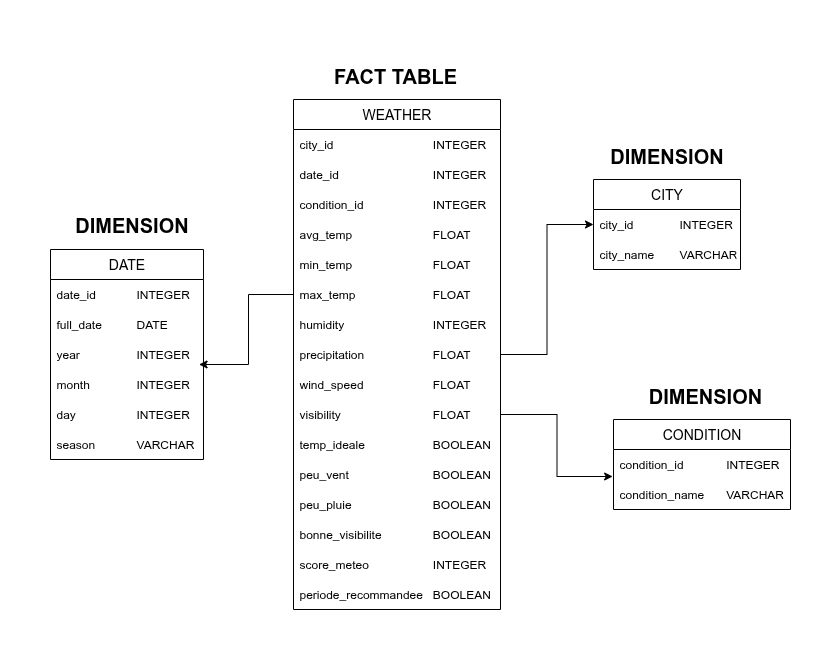

The diagram above was exported from draw.io. Its source (the exported page's mxGraphModel, read from the mxfile embedded in the PNG):
<mxGraphModel dx="1426" dy="724" grid="1" gridSize="10" guides="1" tooltips="1" connect="1" arrows="1" fold="1" page="1" pageScale="1" pageWidth="1169" pageHeight="827" background="light-dark(#FFFFFF,#000000)" math="0" shadow="0">
  <root>
    <mxCell id="0" />
    <mxCell id="1" parent="0" />
    <mxCell id="w1MrBfVfwbOnI19xZPe2-3" value="&lt;div&gt;&lt;font style=&quot;font-size: 14px;&quot;&gt;WEATHER&lt;/font&gt;&lt;/div&gt;" style="swimlane;fontStyle=0;childLayout=stackLayout;horizontal=1;startSize=30;horizontalStack=0;resizeParent=1;resizeParentMax=0;resizeLast=0;collapsible=1;marginBottom=0;whiteSpace=wrap;html=1;strokeColor=default;" vertex="1" parent="1">
      <mxGeometry x="453" y="169" width="207" height="510" as="geometry">
        <mxRectangle x="220" y="190" width="80" height="30" as="alternateBounds" />
      </mxGeometry>
    </mxCell>
    <mxCell id="w1MrBfVfwbOnI19xZPe2-4" value="city_id&lt;span style=&quot;white-space: pre;&quot;&gt;&#09;&lt;span style=&quot;white-space: pre;&quot;&gt;&#09;&lt;/span&gt;&lt;span style=&quot;white-space: pre;&quot;&gt;&#09;&lt;/span&gt;&lt;span style=&quot;white-space: pre;&quot;&gt;&#09;&lt;/span&gt;&lt;/span&gt;INTEGER" style="text;strokeColor=none;fillColor=none;align=left;verticalAlign=middle;spacingLeft=4;spacingRight=4;overflow=hidden;points=[[0,0.5],[1,0.5]];portConstraint=eastwest;rotatable=0;whiteSpace=wrap;html=1;" vertex="1" parent="w1MrBfVfwbOnI19xZPe2-3">
      <mxGeometry y="30" width="207" height="30" as="geometry" />
    </mxCell>
    <mxCell id="w1MrBfVfwbOnI19xZPe2-5" value="date_id&lt;span style=&quot;white-space: pre;&quot;&gt;&#09;&lt;span style=&quot;white-space: pre;&quot;&gt;&#09;&lt;/span&gt;&lt;span style=&quot;white-space: pre;&quot;&gt;&#09;&lt;/span&gt;&lt;span style=&quot;white-space: pre;&quot;&gt;&#09;&lt;/span&gt;&lt;/span&gt;INTEGER" style="text;strokeColor=none;fillColor=none;align=left;verticalAlign=middle;spacingLeft=4;spacingRight=4;overflow=hidden;points=[[0,0.5],[1,0.5]];portConstraint=eastwest;rotatable=0;whiteSpace=wrap;html=1;" vertex="1" parent="w1MrBfVfwbOnI19xZPe2-3">
      <mxGeometry y="60" width="207" height="30" as="geometry" />
    </mxCell>
    <mxCell id="w1MrBfVfwbOnI19xZPe2-6" value="condition_id&lt;span style=&quot;white-space: pre;&quot;&gt;&#09;&lt;span style=&quot;white-space: pre;&quot;&gt;&#09;&lt;/span&gt;&lt;span style=&quot;white-space: pre;&quot;&gt;&#09;&lt;/span&gt;&lt;/span&gt;INTEGER" style="text;strokeColor=none;fillColor=none;align=left;verticalAlign=middle;spacingLeft=4;spacingRight=4;overflow=hidden;points=[[0,0.5],[1,0.5]];portConstraint=eastwest;rotatable=0;whiteSpace=wrap;html=1;" vertex="1" parent="w1MrBfVfwbOnI19xZPe2-3">
      <mxGeometry y="90" width="207" height="30" as="geometry" />
    </mxCell>
    <mxCell id="w1MrBfVfwbOnI19xZPe2-12" value="avg_temp&lt;span style=&quot;white-space: pre;&quot;&gt;&#09;&lt;span style=&quot;white-space: pre;&quot;&gt;&#09;&lt;/span&gt;&lt;span style=&quot;white-space: pre;&quot;&gt;&#09;&lt;/span&gt;&lt;/span&gt;FLOAT" style="text;strokeColor=none;fillColor=none;align=left;verticalAlign=middle;spacingLeft=4;spacingRight=4;overflow=hidden;points=[[0,0.5],[1,0.5]];portConstraint=eastwest;rotatable=0;whiteSpace=wrap;html=1;" vertex="1" parent="w1MrBfVfwbOnI19xZPe2-3">
      <mxGeometry y="120" width="207" height="30" as="geometry" />
    </mxCell>
    <mxCell id="w1MrBfVfwbOnI19xZPe2-21" value="min_temp&lt;span style=&quot;white-space: pre;&quot;&gt;&#09;&lt;span style=&quot;white-space: pre;&quot;&gt;&#09;&lt;/span&gt;&lt;span style=&quot;white-space: pre;&quot;&gt;&#09;&lt;/span&gt;&lt;/span&gt;FLOAT" style="text;strokeColor=none;fillColor=none;align=left;verticalAlign=middle;spacingLeft=4;spacingRight=4;overflow=hidden;points=[[0,0.5],[1,0.5]];portConstraint=eastwest;rotatable=0;whiteSpace=wrap;html=1;" vertex="1" parent="w1MrBfVfwbOnI19xZPe2-3">
      <mxGeometry y="150" width="207" height="30" as="geometry" />
    </mxCell>
    <mxCell id="w1MrBfVfwbOnI19xZPe2-20" value="max_temp&lt;span style=&quot;white-space: pre;&quot;&gt;&#09;&lt;span style=&quot;white-space: pre;&quot;&gt;&#09;&lt;/span&gt;&lt;span style=&quot;white-space: pre;&quot;&gt;&#09;&lt;/span&gt;&lt;/span&gt;FLOAT" style="text;strokeColor=none;fillColor=none;align=left;verticalAlign=middle;spacingLeft=4;spacingRight=4;overflow=hidden;points=[[0,0.5],[1,0.5]];portConstraint=eastwest;rotatable=0;whiteSpace=wrap;html=1;" vertex="1" parent="w1MrBfVfwbOnI19xZPe2-3">
      <mxGeometry y="180" width="207" height="30" as="geometry" />
    </mxCell>
    <mxCell id="w1MrBfVfwbOnI19xZPe2-19" value="humidity&lt;span style=&quot;white-space: pre;&quot;&gt;&#09;&lt;span style=&quot;white-space: pre;&quot;&gt;&#09;&lt;/span&gt;&lt;span style=&quot;white-space: pre;&quot;&gt;&#09;&lt;/span&gt;&lt;span style=&quot;white-space: pre;&quot;&gt;&#09;&lt;/span&gt;&lt;/span&gt;INTEGER" style="text;strokeColor=none;fillColor=none;align=left;verticalAlign=middle;spacingLeft=4;spacingRight=4;overflow=hidden;points=[[0,0.5],[1,0.5]];portConstraint=eastwest;rotatable=0;whiteSpace=wrap;html=1;" vertex="1" parent="w1MrBfVfwbOnI19xZPe2-3">
      <mxGeometry y="210" width="207" height="30" as="geometry" />
    </mxCell>
    <mxCell id="w1MrBfVfwbOnI19xZPe2-14" value="precipitation&lt;span style=&quot;white-space: pre;&quot;&gt;&#09;&lt;span style=&quot;white-space: pre;&quot;&gt;&#09;&lt;/span&gt;&lt;span style=&quot;white-space: pre;&quot;&gt;&#09;&lt;/span&gt;&lt;/span&gt;FLOAT" style="text;strokeColor=none;fillColor=none;align=left;verticalAlign=middle;spacingLeft=4;spacingRight=4;overflow=hidden;points=[[0,0.5],[1,0.5]];portConstraint=eastwest;rotatable=0;whiteSpace=wrap;html=1;" vertex="1" parent="w1MrBfVfwbOnI19xZPe2-3">
      <mxGeometry y="240" width="207" height="30" as="geometry" />
    </mxCell>
    <mxCell id="w1MrBfVfwbOnI19xZPe2-17" value="wind_speed&lt;span style=&quot;white-space: pre;&quot;&gt;&#09;&lt;span style=&quot;white-space: pre;&quot;&gt;&#09;&lt;/span&gt;&lt;span style=&quot;white-space: pre;&quot;&gt;&#09;&lt;/span&gt;&lt;/span&gt;FLOAT" style="text;strokeColor=none;fillColor=none;align=left;verticalAlign=middle;spacingLeft=4;spacingRight=4;overflow=hidden;points=[[0,0.5],[1,0.5]];portConstraint=eastwest;rotatable=0;whiteSpace=wrap;html=1;" vertex="1" parent="w1MrBfVfwbOnI19xZPe2-3">
      <mxGeometry y="270" width="207" height="30" as="geometry" />
    </mxCell>
    <mxCell id="w1MrBfVfwbOnI19xZPe2-15" value="visibility&lt;span style=&quot;white-space: pre;&quot;&gt;&#09;&lt;span style=&quot;white-space: pre;&quot;&gt;&#09;&lt;/span&gt;&lt;span style=&quot;white-space: pre;&quot;&gt;&#09;&lt;/span&gt;&lt;span style=&quot;white-space: pre;&quot;&gt;&#09;&lt;/span&gt;&lt;/span&gt;FLOAT" style="text;strokeColor=none;fillColor=none;align=left;verticalAlign=middle;spacingLeft=4;spacingRight=4;overflow=hidden;points=[[0,0.5],[1,0.5]];portConstraint=eastwest;rotatable=0;whiteSpace=wrap;html=1;" vertex="1" parent="w1MrBfVfwbOnI19xZPe2-3">
      <mxGeometry y="300" width="207" height="30" as="geometry" />
    </mxCell>
    <mxCell id="w1MrBfVfwbOnI19xZPe2-16" value="temp_ideale &lt;span style=&quot;white-space: pre;&quot;&gt;&#09;&lt;span style=&quot;white-space: pre;&quot;&gt;&#09;&lt;/span&gt;&lt;span style=&quot;white-space: pre;&quot;&gt;&#09;&lt;/span&gt;&lt;/span&gt;BOOLEAN" style="text;strokeColor=none;fillColor=none;align=left;verticalAlign=middle;spacingLeft=4;spacingRight=4;overflow=hidden;points=[[0,0.5],[1,0.5]];portConstraint=eastwest;rotatable=0;whiteSpace=wrap;html=1;" vertex="1" parent="w1MrBfVfwbOnI19xZPe2-3">
      <mxGeometry y="330" width="207" height="30" as="geometry" />
    </mxCell>
    <mxCell id="w1MrBfVfwbOnI19xZPe2-18" value="peu_vent&lt;span style=&quot;white-space: pre;&quot;&gt;&#09;&lt;/span&gt;&lt;span style=&quot;white-space: pre;&quot;&gt;&#09;&lt;span style=&quot;white-space: pre;&quot;&gt;&#09;&lt;/span&gt;&lt;span style=&quot;white-space: pre;&quot;&gt;&#09;&lt;/span&gt;&lt;/span&gt;BOOLEAN" style="text;strokeColor=none;fillColor=none;align=left;verticalAlign=middle;spacingLeft=4;spacingRight=4;overflow=hidden;points=[[0,0.5],[1,0.5]];portConstraint=eastwest;rotatable=0;whiteSpace=wrap;html=1;" vertex="1" parent="w1MrBfVfwbOnI19xZPe2-3">
      <mxGeometry y="360" width="207" height="30" as="geometry" />
    </mxCell>
    <mxCell id="w1MrBfVfwbOnI19xZPe2-26" value="peu_pluie&lt;span style=&quot;white-space: pre;&quot;&gt;&#09;&lt;span style=&quot;white-space: pre;&quot;&gt;&#09;&lt;/span&gt;&lt;span style=&quot;white-space: pre;&quot;&gt;&#09;&lt;/span&gt;&lt;/span&gt;BOOLEAN" style="text;strokeColor=none;fillColor=none;align=left;verticalAlign=middle;spacingLeft=4;spacingRight=4;overflow=hidden;points=[[0,0.5],[1,0.5]];portConstraint=eastwest;rotatable=0;whiteSpace=wrap;html=1;" vertex="1" parent="w1MrBfVfwbOnI19xZPe2-3">
      <mxGeometry y="390" width="207" height="30" as="geometry" />
    </mxCell>
    <mxCell id="w1MrBfVfwbOnI19xZPe2-25" value="bonne_visibilite&lt;span style=&quot;white-space: pre;&quot;&gt;&#09;&lt;span style=&quot;white-space: pre;&quot;&gt;&#09;&lt;/span&gt;&lt;/span&gt;BOOLEAN" style="text;strokeColor=none;fillColor=none;align=left;verticalAlign=middle;spacingLeft=4;spacingRight=4;overflow=hidden;points=[[0,0.5],[1,0.5]];portConstraint=eastwest;rotatable=0;whiteSpace=wrap;html=1;" vertex="1" parent="w1MrBfVfwbOnI19xZPe2-3">
      <mxGeometry y="420" width="207" height="30" as="geometry" />
    </mxCell>
    <mxCell id="w1MrBfVfwbOnI19xZPe2-24" value="score_meteo&lt;span style=&quot;white-space: pre;&quot;&gt;&#09;&lt;span style=&quot;white-space: pre;&quot;&gt;&#09;&lt;/span&gt;&lt;span style=&quot;white-space: pre;&quot;&gt;&#09;&lt;/span&gt;&lt;/span&gt;INTEGER" style="text;strokeColor=none;fillColor=none;align=left;verticalAlign=middle;spacingLeft=4;spacingRight=4;overflow=hidden;points=[[0,0.5],[1,0.5]];portConstraint=eastwest;rotatable=0;whiteSpace=wrap;html=1;" vertex="1" parent="w1MrBfVfwbOnI19xZPe2-3">
      <mxGeometry y="450" width="207" height="30" as="geometry" />
    </mxCell>
    <mxCell id="w1MrBfVfwbOnI19xZPe2-22" value="periode_recommandee&lt;span style=&quot;white-space: pre;&quot;&gt;&#09;&lt;/span&gt;BOOLEAN" style="text;strokeColor=none;fillColor=none;align=left;verticalAlign=middle;spacingLeft=4;spacingRight=4;overflow=hidden;points=[[0,0.5],[1,0.5]];portConstraint=eastwest;rotatable=0;whiteSpace=wrap;html=1;" vertex="1" parent="w1MrBfVfwbOnI19xZPe2-3">
      <mxGeometry y="480" width="207" height="30" as="geometry" />
    </mxCell>
    <mxCell id="w1MrBfVfwbOnI19xZPe2-27" value="&lt;font style=&quot;font-size: 14px;&quot;&gt;CITY&lt;/font&gt;" style="swimlane;fontStyle=0;childLayout=stackLayout;horizontal=1;startSize=30;horizontalStack=0;resizeParent=1;resizeParentMax=0;resizeLast=0;collapsible=1;marginBottom=0;whiteSpace=wrap;html=1;" vertex="1" parent="1">
      <mxGeometry x="753" y="249" width="147" height="90" as="geometry" />
    </mxCell>
    <mxCell id="w1MrBfVfwbOnI19xZPe2-28" value="city_id&lt;span style=&quot;white-space: pre;&quot;&gt;&#09;&lt;span style=&quot;white-space: pre;&quot;&gt;&#09;&lt;/span&gt;&lt;/span&gt;INTEGER" style="text;strokeColor=none;fillColor=none;align=left;verticalAlign=middle;spacingLeft=4;spacingRight=4;overflow=hidden;points=[[0,0.5],[1,0.5]];portConstraint=eastwest;rotatable=0;whiteSpace=wrap;html=1;" vertex="1" parent="w1MrBfVfwbOnI19xZPe2-27">
      <mxGeometry y="30" width="147" height="30" as="geometry" />
    </mxCell>
    <mxCell id="w1MrBfVfwbOnI19xZPe2-29" value="city_name&lt;span style=&quot;white-space: pre;&quot;&gt;&#09;&lt;/span&gt;VARCHAR" style="text;strokeColor=none;fillColor=none;align=left;verticalAlign=middle;spacingLeft=4;spacingRight=4;overflow=hidden;points=[[0,0.5],[1,0.5]];portConstraint=eastwest;rotatable=0;whiteSpace=wrap;html=1;" vertex="1" parent="w1MrBfVfwbOnI19xZPe2-27">
      <mxGeometry y="60" width="147" height="30" as="geometry" />
    </mxCell>
    <mxCell id="w1MrBfVfwbOnI19xZPe2-31" value="&lt;font style=&quot;font-size: 14px;&quot;&gt;DATE&lt;/font&gt;" style="swimlane;fontStyle=0;childLayout=stackLayout;horizontal=1;startSize=30;horizontalStack=0;resizeParent=1;resizeParentMax=0;resizeLast=0;collapsible=1;marginBottom=0;whiteSpace=wrap;html=1;" vertex="1" parent="1">
      <mxGeometry x="210" y="319" width="153" height="210" as="geometry" />
    </mxCell>
    <mxCell id="w1MrBfVfwbOnI19xZPe2-32" value="date_id&amp;nbsp;&lt;span style=&quot;white-space: pre;&quot;&gt;&#09;&amp;nbsp;&lt;span style=&quot;white-space: pre;&quot;&gt;&#09;&lt;/span&gt;&lt;/span&gt;INTEGER" style="text;strokeColor=none;fillColor=none;align=left;verticalAlign=middle;spacingLeft=4;spacingRight=4;overflow=hidden;points=[[0,0.5],[1,0.5]];portConstraint=eastwest;rotatable=0;whiteSpace=wrap;html=1;" vertex="1" parent="w1MrBfVfwbOnI19xZPe2-31">
      <mxGeometry y="30" width="153" height="30" as="geometry" />
    </mxCell>
    <mxCell id="w1MrBfVfwbOnI19xZPe2-33" value="full_date&lt;span style=&quot;white-space: pre;&quot;&gt;&#09;&lt;span style=&quot;white-space: pre;&quot;&gt;&#09;&lt;/span&gt;&lt;/span&gt;DATE" style="text;strokeColor=none;fillColor=none;align=left;verticalAlign=middle;spacingLeft=4;spacingRight=4;overflow=hidden;points=[[0,0.5],[1,0.5]];portConstraint=eastwest;rotatable=0;whiteSpace=wrap;html=1;" vertex="1" parent="w1MrBfVfwbOnI19xZPe2-31">
      <mxGeometry y="60" width="153" height="30" as="geometry" />
    </mxCell>
    <mxCell id="w1MrBfVfwbOnI19xZPe2-34" value="year&lt;span style=&quot;white-space: pre;&quot;&gt;&#09;&lt;span style=&quot;white-space: pre;&quot;&gt;&#09;&lt;/span&gt;&lt;span style=&quot;white-space: pre;&quot;&gt;&#09;&lt;/span&gt;&lt;/span&gt;INTEGER" style="text;strokeColor=none;fillColor=none;align=left;verticalAlign=middle;spacingLeft=4;spacingRight=4;overflow=hidden;points=[[0,0.5],[1,0.5]];portConstraint=eastwest;rotatable=0;whiteSpace=wrap;html=1;" vertex="1" parent="w1MrBfVfwbOnI19xZPe2-31">
      <mxGeometry y="90" width="153" height="30" as="geometry" />
    </mxCell>
    <mxCell id="w1MrBfVfwbOnI19xZPe2-38" value="month&lt;span style=&quot;white-space: pre;&quot;&gt;&#09;&lt;span style=&quot;white-space: pre;&quot;&gt;&#09;&lt;/span&gt;&lt;/span&gt;INTEGER" style="text;strokeColor=none;fillColor=none;align=left;verticalAlign=middle;spacingLeft=4;spacingRight=4;overflow=hidden;points=[[0,0.5],[1,0.5]];portConstraint=eastwest;rotatable=0;whiteSpace=wrap;html=1;" vertex="1" parent="w1MrBfVfwbOnI19xZPe2-31">
      <mxGeometry y="120" width="153" height="30" as="geometry" />
    </mxCell>
    <mxCell id="w1MrBfVfwbOnI19xZPe2-37" value="day&lt;span style=&quot;white-space: pre;&quot;&gt;&#09;&lt;span style=&quot;white-space: pre;&quot;&gt;&#09;&lt;/span&gt;&lt;span style=&quot;white-space: pre;&quot;&gt;&#09;&lt;/span&gt;&lt;/span&gt;INTEGER" style="text;strokeColor=none;fillColor=none;align=left;verticalAlign=middle;spacingLeft=4;spacingRight=4;overflow=hidden;points=[[0,0.5],[1,0.5]];portConstraint=eastwest;rotatable=0;whiteSpace=wrap;html=1;" vertex="1" parent="w1MrBfVfwbOnI19xZPe2-31">
      <mxGeometry y="150" width="153" height="30" as="geometry" />
    </mxCell>
    <mxCell id="w1MrBfVfwbOnI19xZPe2-36" value="season&amp;nbsp; &lt;span style=&quot;white-space: pre;&quot;&gt;&#09;&lt;span style=&quot;white-space: pre;&quot;&gt;&#09;&lt;/span&gt;&lt;/span&gt;VARCHAR" style="text;strokeColor=none;fillColor=none;align=left;verticalAlign=middle;spacingLeft=4;spacingRight=4;overflow=hidden;points=[[0,0.5],[1,0.5]];portConstraint=eastwest;rotatable=0;whiteSpace=wrap;html=1;" vertex="1" parent="w1MrBfVfwbOnI19xZPe2-31">
      <mxGeometry y="180" width="153" height="30" as="geometry" />
    </mxCell>
    <mxCell id="w1MrBfVfwbOnI19xZPe2-39" value="&lt;font style=&quot;font-size: 14px;&quot;&gt;CONDITION&lt;/font&gt;" style="swimlane;fontStyle=0;childLayout=stackLayout;horizontal=1;startSize=30;horizontalStack=0;resizeParent=1;resizeParentMax=0;resizeLast=0;collapsible=1;marginBottom=0;whiteSpace=wrap;html=1;" vertex="1" parent="1">
      <mxGeometry x="773" y="489" width="177" height="90" as="geometry" />
    </mxCell>
    <mxCell id="w1MrBfVfwbOnI19xZPe2-40" value="condition_id&lt;span style=&quot;white-space: pre;&quot;&gt;&#09;&lt;span style=&quot;white-space: pre;&quot;&gt;&#09;&lt;/span&gt;&lt;/span&gt;INTEGER" style="text;strokeColor=none;fillColor=none;align=left;verticalAlign=middle;spacingLeft=4;spacingRight=4;overflow=hidden;points=[[0,0.5],[1,0.5]];portConstraint=eastwest;rotatable=0;whiteSpace=wrap;html=1;" vertex="1" parent="w1MrBfVfwbOnI19xZPe2-39">
      <mxGeometry y="30" width="177" height="30" as="geometry" />
    </mxCell>
    <mxCell id="w1MrBfVfwbOnI19xZPe2-41" value="condition_name&lt;span style=&quot;white-space: pre;&quot;&gt;&#09;&lt;/span&gt;VARCHAR" style="text;strokeColor=none;fillColor=none;align=left;verticalAlign=middle;spacingLeft=4;spacingRight=4;overflow=hidden;points=[[0,0.5],[1,0.5]];portConstraint=eastwest;rotatable=0;whiteSpace=wrap;html=1;" vertex="1" parent="w1MrBfVfwbOnI19xZPe2-39">
      <mxGeometry y="60" width="177" height="30" as="geometry" />
    </mxCell>
    <mxCell id="w1MrBfVfwbOnI19xZPe2-45" style="edgeStyle=orthogonalEdgeStyle;rounded=0;orthogonalLoop=1;jettySize=auto;html=1;entryX=0;entryY=0.5;entryDx=0;entryDy=0;" edge="1" parent="1" source="w1MrBfVfwbOnI19xZPe2-14" target="w1MrBfVfwbOnI19xZPe2-28">
      <mxGeometry relative="1" as="geometry" />
    </mxCell>
    <mxCell id="w1MrBfVfwbOnI19xZPe2-46" style="edgeStyle=orthogonalEdgeStyle;rounded=0;orthogonalLoop=1;jettySize=auto;html=1;exitX=1;exitY=0.5;exitDx=0;exitDy=0;entryX=-0.005;entryY=-0.1;entryDx=0;entryDy=0;entryPerimeter=0;" edge="1" parent="1" source="w1MrBfVfwbOnI19xZPe2-15" target="w1MrBfVfwbOnI19xZPe2-41">
      <mxGeometry relative="1" as="geometry" />
    </mxCell>
    <mxCell id="w1MrBfVfwbOnI19xZPe2-47" style="edgeStyle=orthogonalEdgeStyle;rounded=0;orthogonalLoop=1;jettySize=auto;html=1;exitX=0;exitY=0.5;exitDx=0;exitDy=0;entryX=0.971;entryY=0.833;entryDx=0;entryDy=0;entryPerimeter=0;" edge="1" parent="1" source="w1MrBfVfwbOnI19xZPe2-20" target="w1MrBfVfwbOnI19xZPe2-34">
      <mxGeometry relative="1" as="geometry" />
    </mxCell>
    <mxCell id="w1MrBfVfwbOnI19xZPe2-48" value="&lt;div style=&quot;text-align: justify;&quot;&gt;&lt;span style=&quot;background-color: transparent; color: light-dark(rgb(0, 0, 0), rgb(255, 255, 255));&quot;&gt;&lt;b&gt;&lt;font style=&quot;font-size: 20px;&quot;&gt;FACT TABLE&lt;/font&gt;&lt;/b&gt;&lt;/span&gt;&lt;/div&gt;" style="text;html=1;align=center;verticalAlign=middle;whiteSpace=wrap;rounded=0;" vertex="1" parent="1">
      <mxGeometry x="450" y="130" width="210" height="30" as="geometry" />
    </mxCell>
    <mxCell id="w1MrBfVfwbOnI19xZPe2-49" value="&lt;div style=&quot;text-align: justify;&quot;&gt;&lt;span style=&quot;background-color: transparent; color: light-dark(rgb(0, 0, 0), rgb(255, 255, 255)); font-size: 20px;&quot;&gt;&lt;b&gt;DIMENSION&lt;/b&gt;&lt;/span&gt;&lt;/div&gt;" style="text;html=1;align=center;verticalAlign=middle;whiteSpace=wrap;rounded=0;" vertex="1" parent="1">
      <mxGeometry x="753" y="210" width="147" height="30" as="geometry" />
    </mxCell>
    <mxCell id="w1MrBfVfwbOnI19xZPe2-50" value="&lt;div style=&quot;text-align: justify;&quot;&gt;&lt;span style=&quot;background-color: transparent; color: light-dark(rgb(0, 0, 0), rgb(255, 255, 255)); font-size: 20px;&quot;&gt;&lt;b&gt;DIMENSION&lt;/b&gt;&lt;/span&gt;&lt;/div&gt;" style="text;html=1;align=center;verticalAlign=middle;whiteSpace=wrap;rounded=0;" vertex="1" parent="1">
      <mxGeometry x="220" y="279" width="143" height="30" as="geometry" />
    </mxCell>
    <mxCell id="w1MrBfVfwbOnI19xZPe2-51" value="&lt;div style=&quot;text-align: justify;&quot;&gt;&lt;span style=&quot;background-color: transparent; color: light-dark(rgb(0, 0, 0), rgb(255, 255, 255)); font-size: 20px;&quot;&gt;&lt;b&gt;DIMENSION&lt;/b&gt;&lt;/span&gt;&lt;/div&gt;" style="text;html=1;align=center;verticalAlign=middle;whiteSpace=wrap;rounded=0;" vertex="1" parent="1">
      <mxGeometry x="770" y="450" width="190" height="30" as="geometry" />
    </mxCell>
    <mxCell id="w1MrBfVfwbOnI19xZPe2-55" value="&amp;nbsp; &amp;nbsp;" style="text;html=1;align=center;verticalAlign=middle;whiteSpace=wrap;rounded=0;" vertex="1" parent="1">
      <mxGeometry x="160" y="380" width="50" height="30" as="geometry" />
    </mxCell>
    <mxCell id="w1MrBfVfwbOnI19xZPe2-56" value="&amp;nbsp; &amp;nbsp;" style="text;html=1;align=center;verticalAlign=middle;whiteSpace=wrap;rounded=0;" vertex="1" parent="1">
      <mxGeometry x="950" y="499" width="50" height="30" as="geometry" />
    </mxCell>
    <mxCell id="w1MrBfVfwbOnI19xZPe2-57" value="&amp;nbsp; &amp;nbsp;" style="text;html=1;align=center;verticalAlign=middle;whiteSpace=wrap;rounded=0;" vertex="1" parent="1">
      <mxGeometry x="535" y="679" width="40" height="60" as="geometry" />
    </mxCell>
    <mxCell id="w1MrBfVfwbOnI19xZPe2-58" value="&amp;nbsp; &amp;nbsp;" style="text;html=1;align=center;verticalAlign=middle;whiteSpace=wrap;rounded=0;" vertex="1" parent="1">
      <mxGeometry x="535" y="70" width="40" height="60" as="geometry" />
    </mxCell>
  </root>
</mxGraphModel>